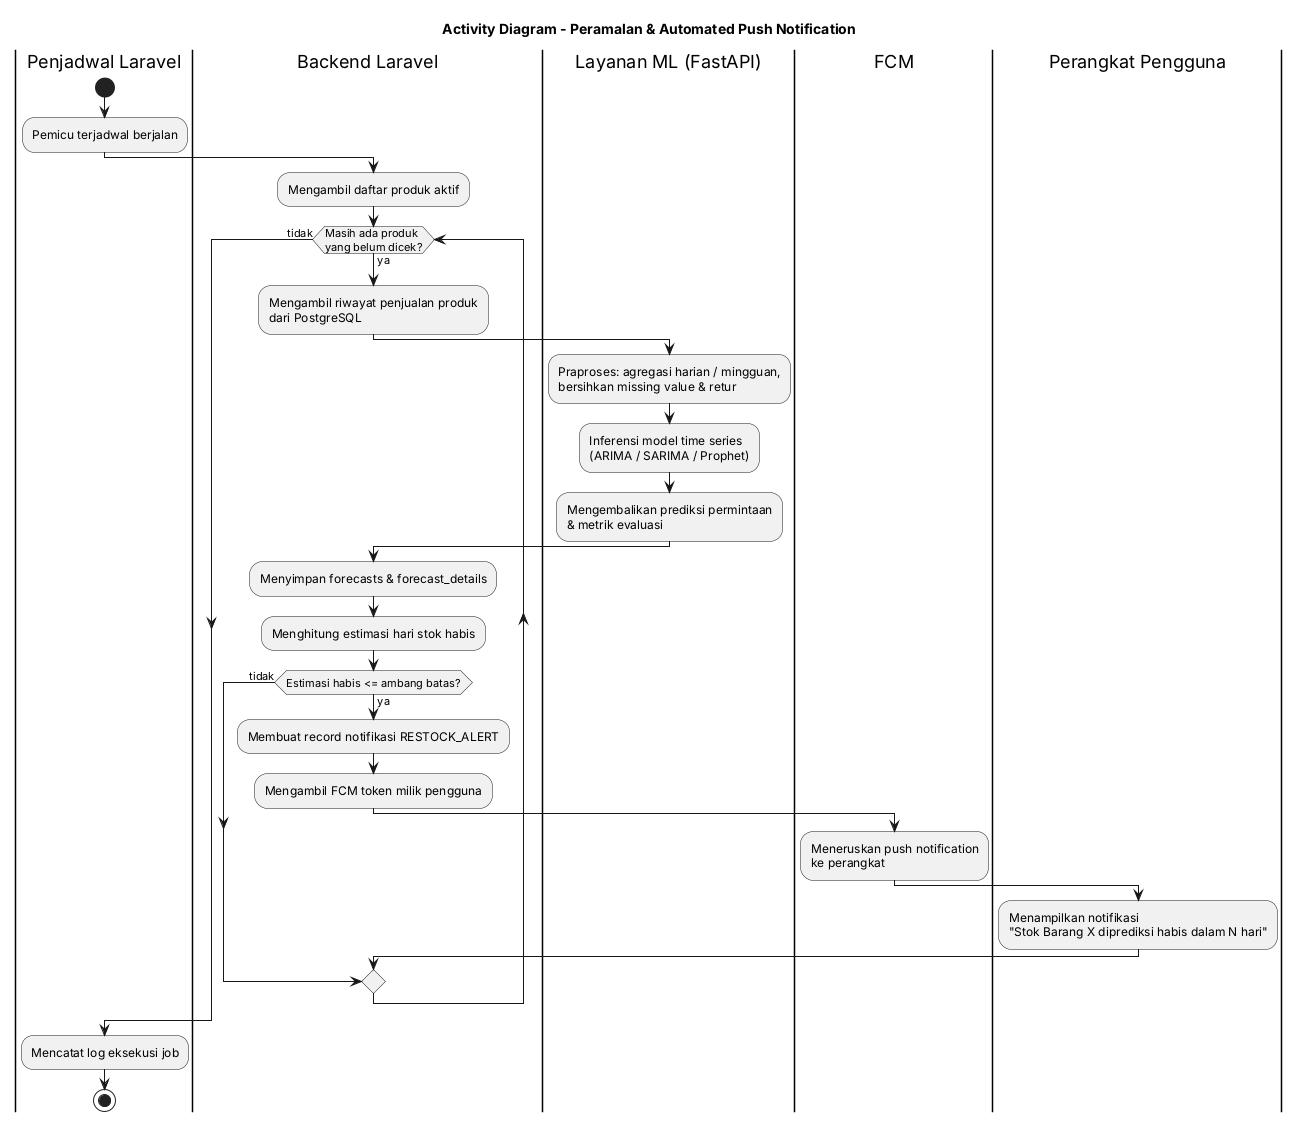

The diagram above was rendered by PlantUML. Its source (embedded in the PNG):
@startuml Activity_Peramalan_Notifikasi_Otomatis
title Activity Diagram - Peramalan & Automated Push Notification
skinparam shadowing false
|Penjadwal Laravel|
start
:Pemicu terjadwal berjalan;
|Backend Laravel|
:Mengambil daftar produk aktif;
while (Masih ada produk\nyang belum dicek?) is (ya)
  :Mengambil riwayat penjualan produk\ndari PostgreSQL;
  |Layanan ML (FastAPI)|
  :Praproses: agregasi harian / mingguan,\nbersihkan missing value & retur;
  :Inferensi model time series\n(ARIMA / SARIMA / Prophet);
  :Mengembalikan prediksi permintaan\n& metrik evaluasi;
  |Backend Laravel|
  :Menyimpan forecasts & forecast_details;
  :Menghitung estimasi hari stok habis;
  if (Estimasi habis <= ambang batas?) then (ya)
    :Membuat record notifikasi RESTOCK_ALERT;
    :Mengambil FCM token milik pengguna;
    |FCM|
    :Meneruskan push notification\nke perangkat;
    |Perangkat Pengguna|
    :Menampilkan notifikasi\n"Stok Barang X diprediksi habis dalam N hari";
    |Backend Laravel|
  else (tidak)
  endif
endwhile (tidak)
|Penjadwal Laravel|
:Mencatat log eksekusi job;
stop
@enduml